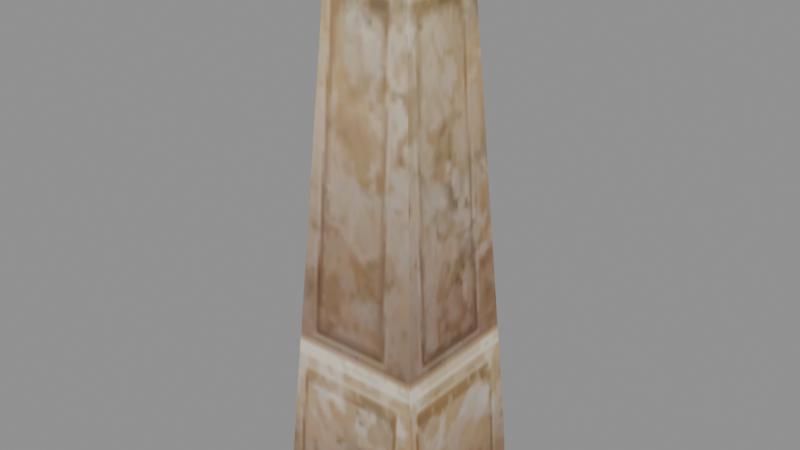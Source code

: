 # Source: signpost_a_s.blend  (saved by Blender 5.2.45; exported with 4.5.12 LTS)
import bpy
from mathutils import Matrix  # noqa: F401  (used for matrix-valued properties, if any)

bpy.ops.wm.read_factory_settings(use_empty=True)
scene = bpy.context.scene
scene.name = 'Scene'

# ---- collections
col_signpost_a_s = bpy.data.collections.new('signpost_a_s'); scene.collection.children.link(col_signpost_a_s)

# ---- images (referenced by path relative to the original .blend; pixels are not part of the script)
import os
ASSET_DIR = os.environ.get("B2B_ASSET_DIR", "")  # directory of the original .blend (textures are referenced by path, not embedded)
HERE = os.path.dirname(os.path.abspath(__file__))  # packed textures are extracted next to this script under _unpacked/

def load_image(name, relpath, width, height, colorspace="sRGB"):
    """Load a texture the original file referenced (path relative to the .blend, or extracted next to this script)."""
    p = next((c for c in (os.path.join(HERE, relpath), os.path.join(ASSET_DIR, relpath)) if relpath and os.path.exists(c)), "")
    if p:
        img = bpy.data.images.load(p, check_existing=True)
        img.name = name
    else:  # same state as the original file: an image datablock whose file is absent (Cycles renders it pink)
        img = bpy.data.images.new(name, width, height)
        img.source = "FILE"
        img.filepath = "//" + (relpath or name)
    img.colorspace_settings.name = colorspace
    return img
img_signpost_a_s_signpost_dds = load_image('signpost_a_s_signpost.dds', '_unpacked/texture_0.2633f859.png', 256, 256, 'sRGB')

# ---- materials (node trees are filled in below, after node groups)
mat_signpost_a_s_mat_0 = bpy.data.materials.new('signpost_a_s_mat_0')

# ---- material node trees
mat_signpost_a_s_mat_0.use_nodes = True; mat_signpost_a_s_mat_0.node_tree.nodes.clear()
_N = mat_signpost_a_s_mat_0.node_tree.nodes; _L = mat_signpost_a_s_mat_0.node_tree.links
n0 = _N.new('ShaderNodeBsdfPrincipled'); n0.name = 'Principled BSDF'; n0.location = (-200, 100)
n0.inputs[2].default_value = 0.8
n0.inputs[10].default_value = 0.005
n1 = _N.new('ShaderNodeOutputMaterial'); n1.name = 'Material Output'; n1.location = (200, 100)
n2 = _N.new('ShaderNodeTexImage'); n2.name = 'Image Texture'; n2.location = (0, 0)
n2.image = img_signpost_a_s_signpost_dds
_L.new(n0.outputs[0], n1.inputs[0])
_L.new(n2.outputs[0], n0.inputs[0])
_L.new(n2.outputs[1], n0.inputs[4])
n1.is_active_output = True

# ---- meshes
me_signpost_a_s_mesh_0 = bpy.data.meshes.new('signpost_a_s_mesh_0')
me_signpost_a_s_mesh_0.from_pydata([(0.216, -0.216, 2.318), (0.39, -0.39, -0.3226), (0.39, 0.39, -0.3226), (-0.216, 0.216, 2.318), (-0.39, 0.39, -0.3226), (-0.39, -0.39, -0.3226), (-0.216, -0.216, 2.318), (0.216, 0.216, 2.318), (-0.216, -0.216, 2.318), (-0.39, -0.39, -0.3226), (0.39, -0.39, -0.3226), (0.216, 0.216, 2.318), (0.39, 0.39, -0.3226), (-0.39, 0.39, -0.3226), (0.0, 0.0, 2.569), (0.0, 0.0, 2.569), (-0.216, 0.216, 2.318), (0.216, -0.216, 2.318), (0.0, 0.0, 2.569), (0.0, 0.0, 2.569)], [], [(0, 1, 2), (3, 4, 5), (6, 3, 5), (7, 0, 2), (8, 9, 10), (11, 12, 13), (0, 7, 14), (3, 6, 15), (16, 11, 13), (17, 8, 10), (18, 11, 16), (19, 8, 17)])
me_signpost_a_s_mesh_0.polygons.foreach_set('use_smooth', [True] * 12)
_uv = me_signpost_a_s_mesh_0.uv_layers.new(name='UVMap')
_uv.uv.foreach_set('vector', [0.556, 0.768, 0.9901, 0.8075, 0.9901, 0.6297, 0.556, 0.7678, 0.9901, 0.8084, 0.9901, 0.6306, 0.556, 0.6707, 0.556, 0.7678, 0.9901, 0.6306, 0.556, 0.6709, 0.556, 0.768, 0.9901, 0.6297, 0.556, 0.9496, 0.9901, 0.9897, 0.9901, 0.8121, 0.556, 0.9498, 0.9901, 0.9888, 0.9901, 0.813, 0.556, 0.768, 0.556, 0.6709, 0.5147, 0.7195, 0.556, 0.7678, 0.556, 0.6707, 0.5147, 0.7195, 0.556, 0.8521, 0.556, 0.9498, 0.9901, 0.813, 0.556, 0.8523, 0.556, 0.9496, 0.9901, 0.8121, 0.5147, 0.9008, 0.556, 0.9498, 0.556, 0.8521, 0.5147, 0.9008, 0.556, 0.9496, 0.556, 0.8523])
me_signpost_a_s_mesh_0.materials.append(mat_signpost_a_s_mat_0)
me_signpost_a_s_mesh_0.update()
me_signpost_a_s_mesh_0.normals_split_custom_set([tuple(v) for v in zip(*[iter([0.9259, -5.318e-07, 0.3778, 0.9978, 0.0, 0.06576, 0.9978, 0.0, 0.06576, -0.9259, 5.318e-07, 0.3778, -0.9978, 0.0, 0.06576, -0.9978, 0.0, 0.06576, -0.9259, -1.185e-06, 0.3778, -0.9259, 5.318e-07, 0.3778, -0.9978, 0.0, 0.06576, 0.9259, 1.185e-06, 0.3778, 0.9259, -5.318e-07, 0.3778, 0.9978, 0.0, 0.06576, -5.318e-07, -0.9259, 0.3778, 0.0, -0.9978, 0.06576, 0.0, -0.9978, 0.06576, 5.318e-07, 0.9259, 0.3778, 0.0, 0.9978, 0.06576, 0.0, 0.9978, 0.06576, 0.9259, -5.318e-07, 0.3778, 0.9259, 1.185e-06, 0.3778, 0.7589, 0.0, 0.6512, -0.9259, 5.318e-07, 0.3778, -0.9259, -1.185e-06, 0.3778, -0.7589, 0.0, 0.6512, -1.181e-06, 0.9259, 0.3778, 5.318e-07, 0.9259, 0.3778, 0.0, 0.9978, 0.06576, 1.181e-06, -0.9259, 0.3778, -5.318e-07, -0.9259, 0.3778, 0.0, -0.9978, 0.06576, 0.0, 0.7589, 0.6512, 5.318e-07, 0.9259, 0.3778, -1.181e-06, 0.9259, 0.3778, 0.0, -0.7589, 0.6512, -5.318e-07, -0.9259, 0.3778, 1.181e-06, -0.9259, 0.3778])] * 3)])
arm_signpost_a_s_skeleton = bpy.data.armatures.new('signpost_a_s_skeleton')  # bones are not reproduced

# ---- objects
ob_signpost_a_s_rig = bpy.data.objects.new('signpost_a_s_rig', arm_signpost_a_s_skeleton)
ob_signpost_a_s_mesh_0 = bpy.data.objects.new('signpost_a_s_mesh_0', me_signpost_a_s_mesh_0)

# ---- transforms, parenting, visibility, modifiers, constraints
ob_signpost_a_s_rig.location = (0.0, 0.0, 0.0)
ob_signpost_a_s_rig.show_in_front = True
ob_signpost_a_s_mesh_0.parent = ob_signpost_a_s_rig
ob_signpost_a_s_mesh_0.location = (0.0, 0.0, 0.0)
_vg = ob_signpost_a_s_mesh_0.vertex_groups.new(name='cube21')
_vg.add([0, 1, 2, 3, 4, 5, 6, 7, 8, 9, 10, 11, 12, 13, 14, 15, 16, 17, 18, 19], 1.0, 'REPLACE')
_m = ob_signpost_a_s_mesh_0.modifiers.new('FEZ skin', 'ARMATURE')
_m.object = ob_signpost_a_s_rig

# ---- collection membership
scene.collection.objects.link(ob_signpost_a_s_rig)
col_signpost_a_s.objects.link(ob_signpost_a_s_mesh_0)

# ---- scene / render settings (as saved in the file)
scene.frame_start = 1; scene.frame_end = 250; scene.frame_set(1)
scene.render.engine = 'BLENDER_EEVEE_NEXT'
scene.render.bake_bias = 0.0
scene.render.bake_samples = 0
scene.render.compositor_device = 'GPU'
scene.eevee.use_volume_custom_range = False
scene.eevee.fast_gi_thickness_near = 0.1
scene.eevee.fast_gi_thickness_far = 0.0
scene.eevee.ray_tracing_options.screen_trace_thickness = 0.1
bpy.context.view_layer.update()

# ---- added for rendering (the .blend has no active camera and no usable light): camera, sun + grey world if the file has none
cam_auto = bpy.data.cameras.new('AutoCamera')
cam_auto.lens = 50.0
cam_auto.sensor_width = 36.0
cam_auto.clip_end = 1000.0
ob_auto_camera = bpy.data.objects.new('AutoCamera', cam_auto)
scene.collection.objects.link(ob_auto_camera)
ob_auto_camera.location = (2.86365, -3.43638, 3.41428)
ob_auto_camera.rotation_euler = (1.09748, -7.21219e-08, 0.694738)
scene.camera = ob_auto_camera
light_auto_sun = bpy.data.lights.new('AutoSun', 'SUN')
light_auto_sun.energy = 3.0
light_auto_sun.angle = 0.0523599
ob_auto_sun = bpy.data.objects.new('AutoSun', light_auto_sun)
scene.collection.objects.link(ob_auto_sun)
ob_auto_sun.rotation_euler = (0.872665, 0.174533, 0.523599)
if scene.world is None:
    world_auto = bpy.data.worlds.new('AutoWorld')
    world_auto.color = (0.3, 0.3, 0.3)
    scene.world = world_auto
bpy.context.view_layer.update()
